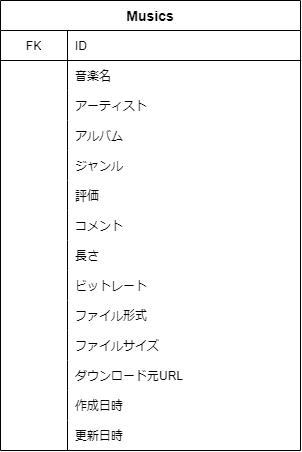

The diagram above was exported from draw.io. Its source (the exported page's mxGraphModel, read from the mxfile embedded in the PNG):
<mxGraphModel dx="1224" dy="513" grid="1" gridSize="10" guides="1" tooltips="1" connect="1" arrows="1" fold="1" page="1" pageScale="1" pageWidth="827" pageHeight="1169" background="#ffffff" math="0" shadow="0">
  <root>
    <mxCell id="0" />
    <mxCell id="1" parent="0" />
    <mxCell id="4" value="Musics" style="shape=table;startSize=30;container=1;collapsible=0;childLayout=tableLayout;fixedRows=1;rowLines=0;fontStyle=1;align=center;pointerEvents=1;fontSize=14;" vertex="1" parent="1">
      <mxGeometry x="50" y="70" width="300" height="450" as="geometry" />
    </mxCell>
    <mxCell id="5" value="" style="shape=partialRectangle;html=1;whiteSpace=wrap;collapsible=0;dropTarget=0;pointerEvents=1;fillColor=none;top=0;left=0;bottom=1;right=0;points=[[0,0.5],[1,0.5]];portConstraint=eastwest;" vertex="1" parent="4">
      <mxGeometry y="30" width="300" height="30" as="geometry" />
    </mxCell>
    <mxCell id="6" value="FK" style="shape=partialRectangle;html=1;whiteSpace=wrap;connectable=0;fillColor=none;top=0;left=0;bottom=0;right=0;overflow=hidden;pointerEvents=1;" vertex="1" parent="5">
      <mxGeometry width="67" height="30" as="geometry">
        <mxRectangle width="67" height="30" as="alternateBounds" />
      </mxGeometry>
    </mxCell>
    <mxCell id="7" value="ID" style="shape=partialRectangle;html=1;whiteSpace=wrap;connectable=0;fillColor=none;top=0;left=0;bottom=0;right=0;align=left;spacingLeft=6;overflow=hidden;pointerEvents=1;" vertex="1" parent="5">
      <mxGeometry x="67" width="233" height="30" as="geometry">
        <mxRectangle width="233" height="30" as="alternateBounds" />
      </mxGeometry>
    </mxCell>
    <mxCell id="8" value="" style="shape=partialRectangle;html=1;whiteSpace=wrap;collapsible=0;dropTarget=0;pointerEvents=1;fillColor=none;top=0;left=0;bottom=0;right=0;points=[[0,0.5],[1,0.5]];portConstraint=eastwest;" vertex="1" parent="4">
      <mxGeometry y="60" width="300" height="30" as="geometry" />
    </mxCell>
    <mxCell id="9" value="" style="shape=partialRectangle;html=1;whiteSpace=wrap;connectable=0;fillColor=none;top=0;left=0;bottom=0;right=0;overflow=hidden;pointerEvents=1;" vertex="1" parent="8">
      <mxGeometry width="67" height="30" as="geometry">
        <mxRectangle width="67" height="30" as="alternateBounds" />
      </mxGeometry>
    </mxCell>
    <mxCell id="10" value="&lt;font style=&quot;font-size: 12px&quot;&gt;音楽名&lt;/font&gt;" style="shape=partialRectangle;html=1;whiteSpace=wrap;connectable=0;fillColor=none;top=0;left=0;bottom=0;right=0;align=left;spacingLeft=6;overflow=hidden;pointerEvents=1;" vertex="1" parent="8">
      <mxGeometry x="67" width="233" height="30" as="geometry">
        <mxRectangle width="233" height="30" as="alternateBounds" />
      </mxGeometry>
    </mxCell>
    <mxCell id="11" value="" style="shape=partialRectangle;html=1;whiteSpace=wrap;collapsible=0;dropTarget=0;pointerEvents=1;fillColor=none;top=0;left=0;bottom=0;right=0;points=[[0,0.5],[1,0.5]];portConstraint=eastwest;" vertex="1" parent="4">
      <mxGeometry y="90" width="300" height="30" as="geometry" />
    </mxCell>
    <mxCell id="12" value="" style="shape=partialRectangle;html=1;whiteSpace=wrap;connectable=0;fillColor=none;top=0;left=0;bottom=0;right=0;overflow=hidden;pointerEvents=1;" vertex="1" parent="11">
      <mxGeometry width="67" height="30" as="geometry">
        <mxRectangle width="67" height="30" as="alternateBounds" />
      </mxGeometry>
    </mxCell>
    <mxCell id="13" value="アーティスト" style="shape=partialRectangle;html=1;whiteSpace=wrap;connectable=0;fillColor=none;top=0;left=0;bottom=0;right=0;align=left;spacingLeft=6;overflow=hidden;pointerEvents=1;" vertex="1" parent="11">
      <mxGeometry x="67" width="233" height="30" as="geometry">
        <mxRectangle width="233" height="30" as="alternateBounds" />
      </mxGeometry>
    </mxCell>
    <mxCell id="41" style="shape=partialRectangle;html=1;whiteSpace=wrap;collapsible=0;dropTarget=0;pointerEvents=1;fillColor=none;top=0;left=0;bottom=0;right=0;points=[[0,0.5],[1,0.5]];portConstraint=eastwest;" vertex="1" parent="4">
      <mxGeometry y="120" width="300" height="30" as="geometry" />
    </mxCell>
    <mxCell id="42" style="shape=partialRectangle;html=1;whiteSpace=wrap;connectable=0;fillColor=none;top=0;left=0;bottom=0;right=0;overflow=hidden;pointerEvents=1;" vertex="1" parent="41">
      <mxGeometry width="67" height="30" as="geometry">
        <mxRectangle width="67" height="30" as="alternateBounds" />
      </mxGeometry>
    </mxCell>
    <mxCell id="43" value="アルバム" style="shape=partialRectangle;html=1;whiteSpace=wrap;connectable=0;fillColor=none;top=0;left=0;bottom=0;right=0;align=left;spacingLeft=6;overflow=hidden;pointerEvents=1;" vertex="1" parent="41">
      <mxGeometry x="67" width="233" height="30" as="geometry">
        <mxRectangle width="233" height="30" as="alternateBounds" />
      </mxGeometry>
    </mxCell>
    <mxCell id="38" style="shape=partialRectangle;html=1;whiteSpace=wrap;collapsible=0;dropTarget=0;pointerEvents=1;fillColor=none;top=0;left=0;bottom=0;right=0;points=[[0,0.5],[1,0.5]];portConstraint=eastwest;" vertex="1" parent="4">
      <mxGeometry y="150" width="300" height="30" as="geometry" />
    </mxCell>
    <mxCell id="39" style="shape=partialRectangle;html=1;whiteSpace=wrap;connectable=0;fillColor=none;top=0;left=0;bottom=0;right=0;overflow=hidden;pointerEvents=1;" vertex="1" parent="38">
      <mxGeometry width="67" height="30" as="geometry">
        <mxRectangle width="67" height="30" as="alternateBounds" />
      </mxGeometry>
    </mxCell>
    <mxCell id="40" value="ジャンル" style="shape=partialRectangle;html=1;whiteSpace=wrap;connectable=0;fillColor=none;top=0;left=0;bottom=0;right=0;align=left;spacingLeft=6;overflow=hidden;pointerEvents=1;" vertex="1" parent="38">
      <mxGeometry x="67" width="233" height="30" as="geometry">
        <mxRectangle width="233" height="30" as="alternateBounds" />
      </mxGeometry>
    </mxCell>
    <mxCell id="35" style="shape=partialRectangle;html=1;whiteSpace=wrap;collapsible=0;dropTarget=0;pointerEvents=1;fillColor=none;top=0;left=0;bottom=0;right=0;points=[[0,0.5],[1,0.5]];portConstraint=eastwest;" vertex="1" parent="4">
      <mxGeometry y="180" width="300" height="30" as="geometry" />
    </mxCell>
    <mxCell id="36" style="shape=partialRectangle;html=1;whiteSpace=wrap;connectable=0;fillColor=none;top=0;left=0;bottom=0;right=0;overflow=hidden;pointerEvents=1;" vertex="1" parent="35">
      <mxGeometry width="67" height="30" as="geometry">
        <mxRectangle width="67" height="30" as="alternateBounds" />
      </mxGeometry>
    </mxCell>
    <mxCell id="37" value="評価" style="shape=partialRectangle;html=1;whiteSpace=wrap;connectable=0;fillColor=none;top=0;left=0;bottom=0;right=0;align=left;spacingLeft=6;overflow=hidden;pointerEvents=1;" vertex="1" parent="35">
      <mxGeometry x="67" width="233" height="30" as="geometry">
        <mxRectangle width="233" height="30" as="alternateBounds" />
      </mxGeometry>
    </mxCell>
    <mxCell id="32" style="shape=partialRectangle;html=1;whiteSpace=wrap;collapsible=0;dropTarget=0;pointerEvents=1;fillColor=none;top=0;left=0;bottom=0;right=0;points=[[0,0.5],[1,0.5]];portConstraint=eastwest;" vertex="1" parent="4">
      <mxGeometry y="210" width="300" height="30" as="geometry" />
    </mxCell>
    <mxCell id="33" style="shape=partialRectangle;html=1;whiteSpace=wrap;connectable=0;fillColor=none;top=0;left=0;bottom=0;right=0;overflow=hidden;pointerEvents=1;" vertex="1" parent="32">
      <mxGeometry width="67" height="30" as="geometry">
        <mxRectangle width="67" height="30" as="alternateBounds" />
      </mxGeometry>
    </mxCell>
    <mxCell id="34" value="コメント" style="shape=partialRectangle;html=1;whiteSpace=wrap;connectable=0;fillColor=none;top=0;left=0;bottom=0;right=0;align=left;spacingLeft=6;overflow=hidden;pointerEvents=1;" vertex="1" parent="32">
      <mxGeometry x="67" width="233" height="30" as="geometry">
        <mxRectangle width="233" height="30" as="alternateBounds" />
      </mxGeometry>
    </mxCell>
    <mxCell id="29" style="shape=partialRectangle;html=1;whiteSpace=wrap;collapsible=0;dropTarget=0;pointerEvents=1;fillColor=none;top=0;left=0;bottom=0;right=0;points=[[0,0.5],[1,0.5]];portConstraint=eastwest;" vertex="1" parent="4">
      <mxGeometry y="240" width="300" height="30" as="geometry" />
    </mxCell>
    <mxCell id="30" style="shape=partialRectangle;html=1;whiteSpace=wrap;connectable=0;fillColor=none;top=0;left=0;bottom=0;right=0;overflow=hidden;pointerEvents=1;" vertex="1" parent="29">
      <mxGeometry width="67" height="30" as="geometry">
        <mxRectangle width="67" height="30" as="alternateBounds" />
      </mxGeometry>
    </mxCell>
    <mxCell id="31" value="長さ" style="shape=partialRectangle;html=1;whiteSpace=wrap;connectable=0;fillColor=none;top=0;left=0;bottom=0;right=0;align=left;spacingLeft=6;overflow=hidden;pointerEvents=1;" vertex="1" parent="29">
      <mxGeometry x="67" width="233" height="30" as="geometry">
        <mxRectangle width="233" height="30" as="alternateBounds" />
      </mxGeometry>
    </mxCell>
    <mxCell id="26" style="shape=partialRectangle;html=1;whiteSpace=wrap;collapsible=0;dropTarget=0;pointerEvents=1;fillColor=none;top=0;left=0;bottom=0;right=0;points=[[0,0.5],[1,0.5]];portConstraint=eastwest;" vertex="1" parent="4">
      <mxGeometry y="270" width="300" height="30" as="geometry" />
    </mxCell>
    <mxCell id="27" style="shape=partialRectangle;html=1;whiteSpace=wrap;connectable=0;fillColor=none;top=0;left=0;bottom=0;right=0;overflow=hidden;pointerEvents=1;" vertex="1" parent="26">
      <mxGeometry width="67" height="30" as="geometry">
        <mxRectangle width="67" height="30" as="alternateBounds" />
      </mxGeometry>
    </mxCell>
    <mxCell id="28" value="ビットレート" style="shape=partialRectangle;html=1;whiteSpace=wrap;connectable=0;fillColor=none;top=0;left=0;bottom=0;right=0;align=left;spacingLeft=6;overflow=hidden;pointerEvents=1;" vertex="1" parent="26">
      <mxGeometry x="67" width="233" height="30" as="geometry">
        <mxRectangle width="233" height="30" as="alternateBounds" />
      </mxGeometry>
    </mxCell>
    <mxCell id="23" style="shape=partialRectangle;html=1;whiteSpace=wrap;collapsible=0;dropTarget=0;pointerEvents=1;fillColor=none;top=0;left=0;bottom=0;right=0;points=[[0,0.5],[1,0.5]];portConstraint=eastwest;" vertex="1" parent="4">
      <mxGeometry y="300" width="300" height="30" as="geometry" />
    </mxCell>
    <mxCell id="24" style="shape=partialRectangle;html=1;whiteSpace=wrap;connectable=0;fillColor=none;top=0;left=0;bottom=0;right=0;overflow=hidden;pointerEvents=1;" vertex="1" parent="23">
      <mxGeometry width="67" height="30" as="geometry">
        <mxRectangle width="67" height="30" as="alternateBounds" />
      </mxGeometry>
    </mxCell>
    <mxCell id="25" value="ファイル形式" style="shape=partialRectangle;html=1;whiteSpace=wrap;connectable=0;fillColor=none;top=0;left=0;bottom=0;right=0;align=left;spacingLeft=6;overflow=hidden;pointerEvents=1;" vertex="1" parent="23">
      <mxGeometry x="67" width="233" height="30" as="geometry">
        <mxRectangle width="233" height="30" as="alternateBounds" />
      </mxGeometry>
    </mxCell>
    <mxCell id="20" style="shape=partialRectangle;html=1;whiteSpace=wrap;collapsible=0;dropTarget=0;pointerEvents=1;fillColor=none;top=0;left=0;bottom=0;right=0;points=[[0,0.5],[1,0.5]];portConstraint=eastwest;" vertex="1" parent="4">
      <mxGeometry y="330" width="300" height="30" as="geometry" />
    </mxCell>
    <mxCell id="21" style="shape=partialRectangle;html=1;whiteSpace=wrap;connectable=0;fillColor=none;top=0;left=0;bottom=0;right=0;overflow=hidden;pointerEvents=1;" vertex="1" parent="20">
      <mxGeometry width="67" height="30" as="geometry">
        <mxRectangle width="67" height="30" as="alternateBounds" />
      </mxGeometry>
    </mxCell>
    <mxCell id="22" value="ファイルサイズ" style="shape=partialRectangle;html=1;whiteSpace=wrap;connectable=0;fillColor=none;top=0;left=0;bottom=0;right=0;align=left;spacingLeft=6;overflow=hidden;pointerEvents=1;" vertex="1" parent="20">
      <mxGeometry x="67" width="233" height="30" as="geometry">
        <mxRectangle width="233" height="30" as="alternateBounds" />
      </mxGeometry>
    </mxCell>
    <mxCell id="17" style="shape=partialRectangle;html=1;whiteSpace=wrap;collapsible=0;dropTarget=0;pointerEvents=1;fillColor=none;top=0;left=0;bottom=0;right=0;points=[[0,0.5],[1,0.5]];portConstraint=eastwest;" vertex="1" parent="4">
      <mxGeometry y="360" width="300" height="30" as="geometry" />
    </mxCell>
    <mxCell id="18" style="shape=partialRectangle;html=1;whiteSpace=wrap;connectable=0;fillColor=none;top=0;left=0;bottom=0;right=0;overflow=hidden;pointerEvents=1;" vertex="1" parent="17">
      <mxGeometry width="67" height="30" as="geometry">
        <mxRectangle width="67" height="30" as="alternateBounds" />
      </mxGeometry>
    </mxCell>
    <mxCell id="19" value="ダウンロード元URL" style="shape=partialRectangle;html=1;whiteSpace=wrap;connectable=0;fillColor=none;top=0;left=0;bottom=0;right=0;align=left;spacingLeft=6;overflow=hidden;pointerEvents=1;" vertex="1" parent="17">
      <mxGeometry x="67" width="233" height="30" as="geometry">
        <mxRectangle width="233" height="30" as="alternateBounds" />
      </mxGeometry>
    </mxCell>
    <mxCell id="47" style="shape=partialRectangle;html=1;whiteSpace=wrap;collapsible=0;dropTarget=0;pointerEvents=1;fillColor=none;top=0;left=0;bottom=0;right=0;points=[[0,0.5],[1,0.5]];portConstraint=eastwest;" vertex="1" parent="4">
      <mxGeometry y="390" width="300" height="30" as="geometry" />
    </mxCell>
    <mxCell id="48" style="shape=partialRectangle;html=1;whiteSpace=wrap;connectable=0;fillColor=none;top=0;left=0;bottom=0;right=0;overflow=hidden;pointerEvents=1;" vertex="1" parent="47">
      <mxGeometry width="67" height="30" as="geometry">
        <mxRectangle width="67" height="30" as="alternateBounds" />
      </mxGeometry>
    </mxCell>
    <mxCell id="49" value="作成日時" style="shape=partialRectangle;html=1;whiteSpace=wrap;connectable=0;fillColor=none;top=0;left=0;bottom=0;right=0;align=left;spacingLeft=6;overflow=hidden;pointerEvents=1;" vertex="1" parent="47">
      <mxGeometry x="67" width="233" height="30" as="geometry">
        <mxRectangle width="233" height="30" as="alternateBounds" />
      </mxGeometry>
    </mxCell>
    <mxCell id="44" style="shape=partialRectangle;html=1;whiteSpace=wrap;collapsible=0;dropTarget=0;pointerEvents=1;fillColor=none;top=0;left=0;bottom=0;right=0;points=[[0,0.5],[1,0.5]];portConstraint=eastwest;" vertex="1" parent="4">
      <mxGeometry y="420" width="300" height="30" as="geometry" />
    </mxCell>
    <mxCell id="45" style="shape=partialRectangle;html=1;whiteSpace=wrap;connectable=0;fillColor=none;top=0;left=0;bottom=0;right=0;overflow=hidden;pointerEvents=1;" vertex="1" parent="44">
      <mxGeometry width="67" height="30" as="geometry">
        <mxRectangle width="67" height="30" as="alternateBounds" />
      </mxGeometry>
    </mxCell>
    <mxCell id="46" value="更新日時" style="shape=partialRectangle;html=1;whiteSpace=wrap;connectable=0;fillColor=none;top=0;left=0;bottom=0;right=0;align=left;spacingLeft=6;overflow=hidden;pointerEvents=1;" vertex="1" parent="44">
      <mxGeometry x="67" width="233" height="30" as="geometry">
        <mxRectangle width="233" height="30" as="alternateBounds" />
      </mxGeometry>
    </mxCell>
  </root>
</mxGraphModel>